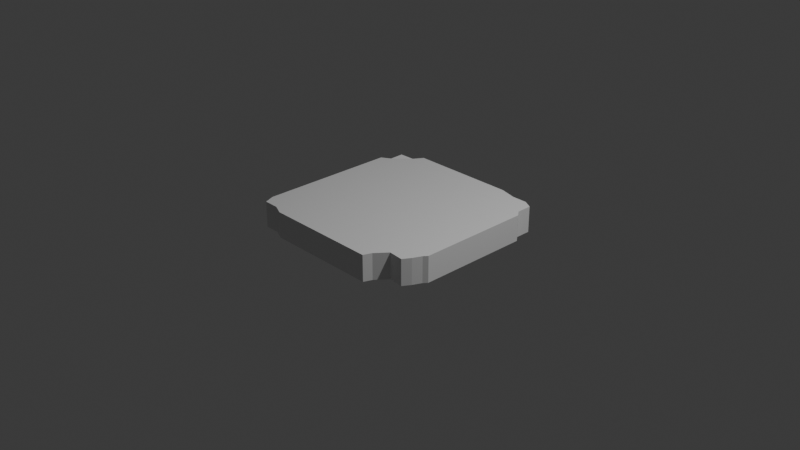 # Source: BasicTile.blend  (saved by Blender 4.2.66; exported with 4.5.12 LTS)
import bpy
from mathutils import Matrix  # noqa: F401  (used for matrix-valued properties, if any)

bpy.ops.wm.read_factory_settings(use_empty=True)
scene = bpy.context.scene
scene.name = 'Scene'

# ---- collections
col_collection = bpy.data.collections.new('Collection'); scene.collection.children.link(col_collection)

# ---- materials (node trees are filled in below, after node groups)
mat_material = bpy.data.materials.new('Material')
mat_material.alpha_threshold = 0.0
mat_material.use_transparent_shadow = False
mat_material.roughness = 0.5
mat_material.line_color = (0.0, 0.0, 0.0, 1.0)

# ---- material node trees
mat_material.use_nodes = True; mat_material.node_tree.nodes.clear()
_N = mat_material.node_tree.nodes; _L = mat_material.node_tree.links
n0 = _N.new('ShaderNodeOutputMaterial'); n0.name = 'Material Output'; n0.location = (300, 300)
n1 = _N.new('ShaderNodeBsdfPrincipled'); n1.name = 'Principled BSDF'; n1.location = (10, 300)
n1.inputs[3].default_value = 1.45
_L.new(n1.outputs[0], n0.inputs[0])
n0.is_active_output = True

# ---- world
world_world = bpy.data.worlds.new('World'); scene.world = world_world
world_world.use_nodes = True; world_world.node_tree.nodes.clear()
_N = world_world.node_tree.nodes; _L = world_world.node_tree.links
n0 = _N.new('ShaderNodeOutputWorld'); n0.name = 'World Output'; n0.location = (300, 300)
n1 = _N.new('ShaderNodeBackground'); n1.name = 'Background'; n1.location = (10, 300)
n1.inputs[0].default_value = (0.05088, 0.05088, 0.05088, 1.0)
_L.new(n1.outputs[0], n0.inputs[0])
n0.is_active_output = True
world_world.color = (0.05088, 0.05088, 0.05088)
world_world.sun_shadow_jitter_overblur = 0.0

# ---- cameras
cam_camera = bpy.data.cameras.new('Camera')
cam_camera.clip_end = 100.0
cam_camera.ortho_scale = 7.314

# ---- lights
light_light = bpy.data.lights.new('Light', 'POINT')
light_light.energy = 1000.0
light_light.shadow_soft_size = 0.1

# ---- meshes
me_cube = bpy.data.meshes.new('Cube')
me_cube.from_pydata([(0.9466, 0.9008, 1.0), (0.9466, 0.9008, -1.0), (0.872, -0.7962, 1.0), (0.872, -0.7962, -1.0), (-0.8775, 0.8632, 1.109), (-0.8775, 0.8632, -0.8914), (-0.9542, -0.9466, 1.0), (-0.9542, -0.9466, -1.0), (0.0, -1.0, 1.0), (0.7102, -0.7806, 1.0), (0.6053, -0.9099, 1.0), (0.5714, -1.0, 1.0), (0.4286, -1.0, 1.0), (0.2857, -1.0, 1.0), (0.1429, -1.0, 1.0), (1.0, 0.0, 1.0), (1.0, -0.1429, 1.0), (1.0, -0.2857, 1.0), (1.0, -0.4286, 1.0), (1.0, -0.5714, 1.0), (0.9668, -0.6147, 1.0), (0.9242, -0.7102, 1.0), (0.0, -1.0, -1.0), (0.1429, -1.0, -1.0), (0.2857, -1.0, -1.0), (0.4286, -1.0, -1.0), (0.5714, -1.0, -1.0), (0.6053, -0.9099, -1.0), (0.7102, -0.7806, -1.0), (1.0, 0.0, -1.0), (0.9242, -0.7102, -1.0), (0.9668, -0.6147, -1.0), (1.0, -0.5714, -1.0), (1.0, -0.4286, -1.0), (1.0, -0.2857, -1.0), (1.0, -0.1429, -1.0), (0.0, 1.0, 1.0), (-0.7341, 0.8931, 1.0), (-0.6667, 1.0, 1.0), (-0.4986, 0.9742, 1.022), (-0.3333, 1.0, 1.0), (-0.1667, 1.0, 1.0), (0.1667, 1.0, 1.0), (0.3333, 1.0, 1.0), (0.5, 1.0, 1.0), (0.6819, 0.9542, 1.0), (0.8486, 0.9542, 1.0), (-1.0, 0.0, 1.0), (-1.0, 0.1667, 1.0), (-1.0, 0.3333, 1.0), (-1.0, 0.5, 1.0), (-1.0, 0.6667, 1.0), (-0.9008, 0.7265, 1.0), (-1.0, -0.8333, 1.0), (-1.0, -0.6667, 1.0), (-1.0, -0.5, 1.0), (-1.0, -0.3333, 1.0), (-1.0, -0.1667, 1.0), (-0.1667, -1.0, 1.0), (-0.3333, -1.0, 1.0), (-0.5, -1.0, 1.0), (-0.6667, -1.0, 1.0), (-0.7875, -0.9466, 1.0), (-0.7875, -0.9466, -1.0), (-0.6667, -1.0, -1.0), (-0.5, -1.0, -1.0), (-0.3333, -1.0, -1.0), (-0.1667, -1.0, -1.0), (-1.0, 0.0, -1.0), (-1.0, -0.1667, -1.0), (-1.0, -0.3333, -1.0), (-1.0, -0.5, -1.0), (-1.0, -0.6667, -1.0), (-1.0, -0.8333, -1.0), (-0.9008, 0.7265, -1.0), (-1.0, 0.6667, -1.0), (-1.0, 0.5, -1.0), (-1.0, 0.3333, -1.0), (-1.0, 0.1667, -1.0), (0.0, 1.0, -1.0), (-0.1667, 1.0, -1.0), (-0.3333, 1.0, -1.0), (-0.4986, 0.9742, -0.9781), (-0.6667, 1.0, -1.0), (-0.7341, 0.8931, -1.0), (0.8486, 0.9542, -1.0), (0.6819, 0.9542, -1.0), (0.5, 1.0, -1.0), (0.3333, 1.0, -1.0), (0.1667, 1.0, -1.0), (1.0, 0.1667, -1.0), (1.0, 0.3333, -1.0), (1.0, 0.5, -1.0), (1.0, 0.6667, -1.0), (0.9466, 0.7341, -1.0), (0.9466, 0.7341, 1.0), (1.0, 0.6667, 1.0), (1.0, 0.5, 1.0), (1.0, 0.3333, 1.0), (1.0, 0.1667, 1.0)], [], [(0, 46, 45, 44, 43, 42, 36, 41, 40, 39, 38, 37, 4, 52, 51, 50, 49, 48, 47, 57, 56, 55, 54, 53, 6, 62, 61, 60, 59, 58, 8, 14, 13, 12, 11, 10, 9, 2, 21, 20, 19, 18, 17, 16, 15, 99, 98, 97, 96, 95), (3, 2, 9, 10, 11, 12, 13, 14, 8, 58, 59, 60, 61, 62, 6, 7, 63, 64, 65, 66, 67, 22, 23, 24, 25, 26, 27, 28), (7, 6, 53, 54, 55, 56, 57, 47, 48, 49, 50, 51, 52, 4, 5, 74, 75, 76, 77, 78, 68, 69, 70, 71, 72, 73), (5, 84, 83, 82, 81, 80, 79, 89, 88, 87, 86, 85, 1, 94, 93, 92, 91, 90, 29, 35, 34, 33, 32, 31, 30, 3, 28, 27, 26, 25, 24, 23, 22, 67, 66, 65, 64, 63, 7, 73, 72, 71, 70, 69, 68, 78, 77, 76, 75, 74), (1, 0, 95, 96, 97, 98, 99, 15, 16, 17, 18, 19, 20, 21, 2, 3, 30, 31, 32, 33, 34, 35, 29, 90, 91, 92, 93, 94), (5, 4, 37, 38, 39, 40, 41, 36, 42, 43, 44, 45, 46, 0, 1, 85, 86, 87, 88, 89, 79, 80, 81, 82, 83, 84)])
_uv = me_cube.uv_layers.new(name='UVMap')
_uv.uv.foreach_set('vector', [0.625, 0.5, 0.6458, 0.5, 0.6667, 0.5, 0.6875, 0.5, 0.7083, 0.5, 0.7292, 0.5, 0.75, 0.5, 0.7708, 0.5, 0.7917, 0.5, 0.8125, 0.5, 0.8333, 0.5, 0.8542, 0.5, 0.875, 0.5, 0.875, 0.5208, 0.875, 0.5417, 0.875, 0.5625, 0.875, 0.5833, 0.875, 0.6042, 0.875, 0.625, 0.875, 0.6458, 0.875, 0.6667, 0.875, 0.6875, 0.875, 0.7083, 0.875, 0.7292, 0.875, 0.75, 0.8542, 0.75, 0.8333, 0.75, 0.8125, 0.75, 0.7917, 0.75, 0.7708, 0.75, 0.75, 0.75, 0.7321, 0.75, 0.7143, 0.75, 0.6964, 0.75, 0.6786, 0.75, 0.6607, 0.75, 0.6429, 0.75, 0.625, 0.75, 0.625, 0.7321, 0.625, 0.7143, 0.625, 0.6964, 0.625, 0.6786, 0.625, 0.6607, 0.625, 0.6429, 0.625, 0.625, 0.625, 0.6042, 0.625, 0.5833, 0.625, 0.5625, 0.625, 0.5417, 0.625, 0.5208, 0.375, 0.75, 0.625, 0.75, 0.625, 0.7679, 0.625, 0.7857, 0.625, 0.8036, 0.625, 0.8214, 0.625, 0.8393, 0.625, 0.8571, 0.625, 0.875, 0.625, 0.8958, 0.625, 0.9167, 0.625, 0.9375, 0.625, 0.9583, 0.625, 0.9792, 0.625, 1.0, 0.375, 1.0, 0.375, 0.9792, 0.375, 0.9583, 0.375, 0.9375, 0.375, 0.9167, 0.375, 0.8958, 0.375, 0.875, 0.375, 0.8571, 0.375, 0.8393, 0.375, 0.8214, 0.375, 0.8036, 0.375, 0.7857, 0.375, 0.7679, 0.375, 0.0, 0.625, 0.0, 0.625, 0.02083, 0.625, 0.04167, 0.625, 0.0625, 0.625, 0.08333, 0.625, 0.1042, 0.625, 0.125, 0.625, 0.1458, 0.625, 0.1667, 0.625, 0.1875, 0.625, 0.2083, 0.625, 0.2292, 0.625, 0.25, 0.375, 0.25, 0.375, 0.2292, 0.375, 0.2083, 0.375, 0.1875, 0.375, 0.1667, 0.375, 0.1458, 0.375, 0.125, 0.375, 0.1042, 0.375, 0.08333, 0.375, 0.0625, 0.375, 0.04167, 0.375, 0.02083, 0.125, 0.5, 0.1458, 0.5, 0.1667, 0.5, 0.1875, 0.5, 0.2083, 0.5, 0.2292, 0.5, 0.25, 0.5, 0.2708, 0.5, 0.2917, 0.5, 0.3125, 0.5, 0.3333, 0.5, 0.3542, 0.5, 0.375, 0.5, 0.375, 0.5208, 0.375, 0.5417, 0.375, 0.5625, 0.375, 0.5833, 0.375, 0.6042, 0.375, 0.625, 0.375, 0.6429, 0.375, 0.6607, 0.375, 0.6786, 0.375, 0.6964, 0.375, 0.7143, 0.375, 0.7321, 0.375, 0.75, 0.3571, 0.75, 0.3393, 0.75, 0.3214, 0.75, 0.3036, 0.75, 0.2857, 0.75, 0.2679, 0.75, 0.25, 0.75, 0.2292, 0.75, 0.2083, 0.75, 0.1875, 0.75, 0.1667, 0.75, 0.1458, 0.75, 0.125, 0.75, 0.125, 0.7292, 0.125, 0.7083, 0.125, 0.6875, 0.125, 0.6667, 0.125, 0.6458, 0.125, 0.625, 0.125, 0.6042, 0.125, 0.5833, 0.125, 0.5625, 0.125, 0.5417, 0.125, 0.5208, 0.375, 0.5, 0.625, 0.5, 0.625, 0.5208, 0.625, 0.5417, 0.625, 0.5625, 0.625, 0.5833, 0.625, 0.6042, 0.625, 0.625, 0.625, 0.6429, 0.625, 0.6607, 0.625, 0.6786, 0.625, 0.6964, 0.625, 0.7143, 0.625, 0.7321, 0.625, 0.75, 0.375, 0.75, 0.375, 0.7321, 0.375, 0.7143, 0.375, 0.6964, 0.375, 0.6786, 0.375, 0.6607, 0.375, 0.6429, 0.375, 0.625, 0.375, 0.6042, 0.375, 0.5833, 0.375, 0.5625, 0.375, 0.5417, 0.375, 0.5208, 0.375, 0.25, 0.625, 0.25, 0.625, 0.2708, 0.625, 0.2917, 0.625, 0.3125, 0.625, 0.3333, 0.625, 0.3542, 0.625, 0.375, 0.625, 0.3958, 0.625, 0.4167, 0.625, 0.4375, 0.625, 0.4583, 0.625, 0.4792, 0.625, 0.5, 0.375, 0.5, 0.375, 0.4792, 0.375, 0.4583, 0.375, 0.4375, 0.375, 0.4167, 0.375, 0.3958, 0.375, 0.375, 0.375, 0.3542, 0.375, 0.3333, 0.375, 0.3125, 0.375, 0.2917, 0.375, 0.2708])
me_cube.materials.append(mat_material)
me_cube.use_mirror_vertex_groups = False
me_cube.update()

# ---- objects
ob_cube = bpy.data.objects.new('Cube', me_cube)
ob_light = bpy.data.objects.new('Light', light_light)
ob_camera = bpy.data.objects.new('Camera', cam_camera)

# ---- transforms, parenting, visibility, modifiers, constraints
ob_cube.location = (0.0, 0.0, 0.02832)
ob_cube.scale = (1.0, 1.0, 0.1417)
ob_cube.lock_rotations_4d = False
ob_cube.empty_display_type = 'ARROWS'
ob_cube.lineart.crease_threshold = 0.0
ob_light.location = (4.076, 1.005, 5.904)
ob_light.rotation_euler = (0.6503, 0.05522, 1.866)
ob_light.lock_rotations_4d = False
ob_light.empty_display_type = 'ARROWS'
ob_light.color = (0.0, 0.0, 0.0, 0.0)
ob_light.lineart.crease_threshold = 0.0
ob_camera.location = (7.359, -6.926, 4.958)
ob_camera.rotation_euler = (1.109, 0.0, 0.8149)
ob_camera.lock_rotations_4d = False
ob_camera.empty_display_type = 'ARROWS'
ob_camera.color = (0.0, 0.0, 0.0, 0.0)
ob_camera.display_type = 'WIRE'
ob_camera.lineart.crease_threshold = 0.0

# ---- collection membership
col_collection.objects.link(ob_cube)
col_collection.objects.link(ob_light)
col_collection.objects.link(ob_camera)

# ---- scene / render settings (as saved in the file)
scene.camera = ob_camera
scene.frame_start = 1; scene.frame_end = 250; scene.frame_set(1)
scene.render.engine = 'BLENDER_EEVEE_NEXT'
bpy.context.view_layer.update()
